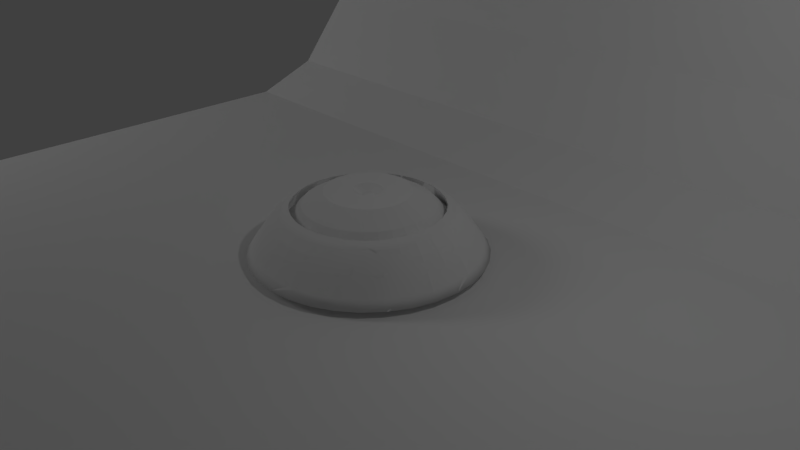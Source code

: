 # Source: 5.108_armatures.blend  (saved by Blender 2.79.0; exported with 4.5.12 LTS)
import bpy
from mathutils import Matrix  # noqa: F401  (used for matrix-valued properties, if any)

bpy.ops.wm.read_factory_settings(use_empty=True)
scene = bpy.context.scene
scene.name = 'Scene'

# ---- collections
col_collection_1 = bpy.data.collections.new('Collection 1'); scene.collection.children.link(col_collection_1)

# ---- materials (node trees are filled in below, after node groups)
mat_light = bpy.data.materials.new('Light')
mat_light.alpha_threshold = 0.0
mat_light.roughness = 0.5

# ---- material node trees
mat_light.use_nodes = True; mat_light.node_tree.nodes.clear()
_N = mat_light.node_tree.nodes; _L = mat_light.node_tree.links
n0 = _N.new('ShaderNodeOutputMaterial'); n0.name = 'Material Output'; n0.location = (300, 300)
n1 = _N.new('ShaderNodeEmission'); n1.name = 'Emission'; n1.location = (10, 300)
n1.inputs[0].default_value = (0.8, 0.8, 0.8, 1.0)
n1.inputs[1].default_value = 5.0
_L.new(n1.outputs[0], n0.inputs[0])
n0.is_active_output = True

# ---- world
world_world = bpy.data.worlds.new('World'); scene.world = world_world
world_world.color = (0.05088, 0.05088, 0.05088)
world_world.use_sun_shadow = False
world_world.sun_shadow_jitter_overblur = 0.0
world_world.cycles.sampling_method = 'MANUAL'

# ---- cameras
cam_camera = bpy.data.cameras.new('Camera')
cam_camera.clip_end = 100.0
cam_camera.lens = 35.0
cam_camera.sensor_width = 32.0
cam_camera.sensor_height = 18.0
cam_camera.ortho_scale = 7.314
cam_camera.dof.focus_distance = 0.0

# ---- lights
light_lamp = bpy.data.lights.new('Lamp', 'POINT')
light_lamp.transmission_factor = 0.0
light_lamp.cutoff_distance = 30.0
light_lamp.energy = 100.0
light_lamp.shadow_buffer_clip_start = 1.001
light_lamp.shadow_soft_size = 0.1
light_lamp.shadow_maximum_resolution = 0.006
light_lamp.use_absolute_resolution = True

# ---- meshes
me_cubeziercircle_002 = bpy.data.meshes.new('CUBezierCircle.002')
me_cubeziercircle_002.from_pydata([(-2.501e-07, -0.1342, 0.8354), (-0.02857, -0.1313, 0.8354), (-0.05259, -0.1237, 0.8354), (-0.07479, -0.1115, 0.8354), (-0.09486, -0.09486, 0.8354), (-0.1115, -0.07479, 0.8354), (-0.1237, -0.05259, 0.8354), (-0.1313, -0.02857, 0.8354), (-0.1342, 3.425e-07, 0.8354), (-0.1313, 0.02857, 0.8354), (-0.1237, 0.05259, 0.8354), (-0.1115, 0.07479, 0.8354), (-0.09486, 0.09486, 0.8354), (-0.07479, 0.1115, 0.8354), (-0.05259, 0.1237, 0.8354), (-0.02857, 0.1313, 0.8354), (3.051e-07, 0.1342, 0.8354), (0.02857, 0.1313, 0.8354), (0.05259, 0.1237, 0.8354), (0.07479, 0.1115, 0.8354), (0.09486, 0.09486, 0.8354), (0.1115, 0.07479, 0.8354), (0.1237, 0.05259, 0.8354), (0.1313, 0.02857, 0.8354), (0.1342, -2.908e-07, 0.8354), (0.1313, -0.02857, 0.8354), (0.1237, -0.05259, 0.8354), (0.1115, -0.07479, 0.8354), (0.09486, -0.09486, 0.8354), (0.07479, -0.1115, 0.8354), (0.05259, -0.1237, 0.8354), (0.02857, -0.1313, 0.8354), (-0.1342, 3.425e-07, 1.511), (-0.1313, 0.02857, 1.511), (-0.1237, 0.05259, 1.511), (-0.1313, -0.02857, 1.511), (0.1115, 0.07479, 1.511), (0.1237, 0.05259, 1.511), (0.07479, 0.1115, 1.511), (0.09486, 0.09486, 1.511), (-0.02857, 0.1313, 1.511), (3.051e-07, 0.1342, 1.511), (0.1313, 0.02857, 1.511), (-2.501e-07, -0.1342, 1.511), (-0.02857, -0.1313, 1.511), (-0.1237, -0.05259, 1.511), (-0.09486, 0.09486, 1.511), (-0.07479, 0.1115, 1.511), (0.05259, -0.1237, 1.511), (0.02857, -0.1313, 1.511), (0.1342, -2.908e-07, 1.511), (0.1313, -0.02857, 1.511), (-0.05259, -0.1237, 1.511), (-0.07479, -0.1115, 1.511), (-0.09486, -0.09486, 1.511), (-0.1115, -0.07479, 1.511), (0.07479, -0.1115, 1.511), (-0.05259, 0.1237, 1.511), (-0.1115, 0.07479, 1.511), (0.1237, -0.05259, 1.511), (0.02857, 0.1313, 1.511), (0.05259, 0.1237, 1.511), (0.1115, -0.07479, 1.511), (0.09486, -0.09486, 1.511)], [], [(8, 9, 10, 11, 12, 13, 14, 15, 16, 17, 18, 19, 20, 21, 22, 23, 24, 25, 26, 27, 28, 29, 30, 31, 0, 1, 2, 3, 4, 5, 6, 7), (32, 35, 45, 55, 54, 53, 52, 44, 43, 49, 48, 56, 63, 62, 59, 51, 50, 42, 37, 36, 39, 38, 61, 60, 41, 40, 57, 47, 46, 58, 34, 33), (7, 6, 45, 35), (26, 25, 51, 59), (13, 12, 46, 47), (17, 16, 41, 60), (31, 30, 48, 49), (19, 18, 61, 38), (25, 24, 50, 51), (27, 26, 59, 62), (3, 2, 52, 53), (28, 27, 62, 63), (5, 4, 54, 55), (9, 8, 32, 33), (29, 28, 63, 56), (30, 29, 56, 48), (10, 9, 33, 34), (4, 3, 53, 54), (14, 13, 47, 57), (8, 7, 35, 32), (2, 1, 44, 52), (11, 10, 34, 58), (22, 21, 36, 37), (18, 17, 60, 61), (12, 11, 58, 46), (20, 19, 38, 39), (24, 23, 42, 50), (21, 20, 39, 36), (16, 15, 40, 41), (0, 31, 49, 43), (23, 22, 37, 42), (15, 14, 57, 40), (1, 0, 43, 44), (6, 5, 55, 45)])
me_cubeziercircle_002.polygons.foreach_set('use_smooth', [True] * 34)
me_cubeziercircle_002.use_remesh_preserve_volume = False
me_cubeziercircle_002.use_remesh_preserve_attributes = False
me_cubeziercircle_002.use_mirror_vertex_groups = False
me_cubeziercircle_002.update()
me_cubeziercircle_000 = bpy.data.meshes.new('CUBezierCircle.000')
me_cubeziercircle_000.from_pydata([(6.706e-08, -0.7196, 0.02178), (2.682e-07, -1.555, 0.08526), (2.682e-07, -1.473, 0.1983), (2.682e-07, -1.397, 0.3126), (2.086e-07, -1.317, 0.4262), (1.192e-07, -1.226, 0.5374), (1.192e-07, -1.114, 0.6443), (1.192e-07, -1.089, 0.6623), (8.941e-08, -1.064, 0.6759), (1.192e-07, -1.04, 0.6869), (8.941e-08, -1.015, 0.6972), (1.192e-07, -0.9905, 0.7089), (1.192e-07, -1.065, 0.5091), (1.192e-07, -1.013, 0.563), (2.98e-08, -0.843, 0.7372), (0.0, -0.5647, 0.8982), (-1.192e-07, -0.1876, 0.9128), (-2.501e-07, -0.1342, 0.8354), (-0.1446, -0.705, 0.02178), (-0.3112, -1.524, 0.08526), (-0.2948, -1.443, 0.1983), (-0.2796, -1.368, 0.3126), (-0.2638, -1.291, 0.4262), (-0.2456, -1.201, 0.5374), (-0.2232, -1.091, 0.6443), (-0.2182, -1.067, 0.6623), (-0.2133, -1.043, 0.6759), (-0.2084, -1.019, 0.6869), (-0.2035, -0.9946, 0.6972), (-0.1986, -0.9705, 0.7089), (-0.2135, -1.044, 0.5091), (-0.2031, -0.9925, 0.563), (-0.1692, -0.8259, 0.7372), (-0.1136, -0.5532, 0.8982), (-0.03843, -0.1837, 0.9128), (-0.02857, -0.1313, 0.8354), (-0.001013, 0.0001142, 0.2), (-0.28, -0.663, 0.02178), (-0.6048, -1.433, 0.08526), (-0.5728, -1.357, 0.1983), (-0.5431, -1.287, 0.3126), (-0.5123, -1.214, 0.4262), (-0.4769, -1.13, 0.5374), (-0.4333, -1.026, 0.6443), (-0.4235, -1.003, 0.6623), (-0.4139, -0.9806, 0.6759), (-0.4044, -0.9579, 0.6869), (-0.3948, -0.9353, 0.6972), (-0.3853, -0.9126, 0.7089), (-0.4143, -0.9816, 0.5091), (-0.394, -0.9333, 0.563), (-0.3279, -0.7767, 0.7372), (-0.2197, -0.5203, 0.8982), (-0.07315, -0.1728, 0.9128), (-0.05259, -0.1237, 0.8354), (-0.0002305, -1.761e-05, 0.2), (-0.4024, -0.5966, 0.02178), (-0.8698, -1.289, 0.08526), (-0.8238, -1.221, 0.1983), (-0.7811, -1.158, 0.3126), (-0.7367, -1.092, 0.4262), (-0.6857, -1.017, 0.5374), (-0.623, -0.9235, 0.6443), (-0.609, -0.9028, 0.6623), (-0.5952, -0.8823, 0.6759), (-0.5814, -0.8619, 0.6869), (-0.5677, -0.8416, 0.6972), (-0.5539, -0.8212, 0.7089), (-0.5957, -0.8832, 0.5091), (-0.5665, -0.8398, 0.563), (-0.4714, -0.6989, 0.7372), (-0.3157, -0.4682, 0.8982), (-0.1048, -0.1556, 0.9128), (-0.07479, -0.1115, 0.8354), (-0.5088, -0.5088, 0.02178), (-1.1, -1.1, 0.08526), (-1.042, -1.042, 0.1983), (-0.9876, -0.9876, 0.3126), (-0.9315, -0.9315, 0.4262), (-0.867, -0.867, 0.5374), (-0.7877, -0.7877, 0.6443), (-0.77, -0.77, 0.6623), (-0.7525, -0.7525, 0.6759), (-0.7351, -0.7351, 0.6869), (-0.7178, -0.7178, 0.6972), (-0.7004, -0.7004, 0.7089), (-0.7533, -0.7533, 0.5091), (-0.7163, -0.7163, 0.563), (-0.596, -0.596, 0.7372), (-0.3993, -0.3993, 0.8982), (-0.1326, -0.1326, 0.9128), (-0.09486, -0.09486, 0.8354), (-0.5966, -0.4024, 0.02178), (-1.289, -0.8698, 0.08526), (-1.221, -0.8238, 0.1983), (-1.158, -0.7811, 0.3126), (-1.092, -0.7367, 0.4262), (-1.017, -0.6857, 0.5374), (-0.9235, -0.623, 0.6443), (-0.9028, -0.609, 0.6623), (-0.8823, -0.5952, 0.6759), (-0.8619, -0.5814, 0.6869), (-0.8416, -0.5677, 0.6972), (-0.8212, -0.5539, 0.7089), (-0.8832, -0.5957, 0.5091), (-0.8398, -0.5665, 0.563), (-0.6989, -0.4714, 0.7372), (-0.4682, -0.3157, 0.8982), (-0.1556, -0.1048, 0.9128), (-0.1115, -0.07479, 0.8354), (-0.663, -0.28, 0.02178), (-1.433, -0.6048, 0.08526), (-1.357, -0.5728, 0.1983), (-1.287, -0.5431, 0.3126), (-1.214, -0.5123, 0.4262), (-1.13, -0.4769, 0.5374), (-1.026, -0.4333, 0.6443), (-1.003, -0.4235, 0.6623), (-0.9806, -0.4139, 0.6759), (-0.9579, -0.4044, 0.6869), (-0.9353, -0.3948, 0.6972), (-0.9126, -0.3853, 0.7089), (-0.9816, -0.4143, 0.5091), (-0.9333, -0.394, 0.563), (-0.7767, -0.3279, 0.7372), (-0.5203, -0.2197, 0.8982), (-0.1728, -0.07315, 0.9128), (-0.1237, -0.05259, 0.8354), (-1.755e-05, -0.0002305, 0.2), (-0.705, -0.1446, 0.02178), (-1.524, -0.3112, 0.08526), (-1.443, -0.2948, 0.1983), (-1.368, -0.2796, 0.3126), (-1.291, -0.2638, 0.4262), (-1.201, -0.2456, 0.5374), (-1.091, -0.2232, 0.6443), (-1.067, -0.2182, 0.6623), (-1.043, -0.2133, 0.6759), (-1.019, -0.2084, 0.6869), (-0.9946, -0.2035, 0.6972), (-0.9705, -0.1986, 0.7089), (-1.044, -0.2135, 0.5091), (-0.9925, -0.2031, 0.563), (-0.8259, -0.1692, 0.7372), (-0.5532, -0.1136, 0.8982), (-0.1837, -0.03843, 0.9128), (-0.1313, -0.02857, 0.8354), (0.0001143, -0.001013, 0.2), (-0.7196, -6.333e-08, 0.02178), (-1.555, -3.092e-07, 0.08526), (-1.473, -2.682e-07, 0.1983), (-1.397, -2.384e-07, 0.3126), (-1.317, -2.235e-07, 0.4262), (-1.226, -2.086e-07, 0.5374), (-1.114, -1.192e-07, 0.6443), (-1.089, -1.192e-07, 0.6623), (-1.064, -8.941e-08, 0.6759), (-1.04, -8.941e-08, 0.6869), (-1.015, -8.941e-08, 0.6972), (-0.9905, -5.96e-08, 0.7089), (-1.065, -1.192e-07, 0.5091), (-1.013, -5.96e-08, 0.563), (-0.843, -5.96e-08, 0.7372), (-0.5647, 5.96e-08, 0.8982), (-0.1876, 2.384e-07, 0.9128), (-0.1342, 3.425e-07, 0.8354), (-0.705, 0.1446, 0.02178), (-1.524, 0.3112, 0.08526), (-1.443, 0.2948, 0.1983), (-1.368, 0.2796, 0.3126), (-1.291, 0.2638, 0.4262), (-1.201, 0.2456, 0.5374), (-1.091, 0.2232, 0.6443), (-1.067, 0.2182, 0.6623), (-1.043, 0.2133, 0.6759), (-1.019, 0.2084, 0.6869), (-0.9946, 0.2035, 0.6972), (-0.9705, 0.1986, 0.7089), (-1.044, 0.2135, 0.5091), (-0.9925, 0.2031, 0.563), (-0.8259, 0.1692, 0.7372), (-0.5532, 0.1136, 0.8982), (-0.1837, 0.03843, 0.9128), (-0.1313, 0.02857, 0.8354), (0.0001142, 0.001013, 0.2), (-0.663, 0.28, 0.02178), (-1.433, 0.6048, 0.08526), (-1.357, 0.5728, 0.1983), (-1.287, 0.5431, 0.3126), (-1.214, 0.5123, 0.4262), (-1.13, 0.4769, 0.5374), (-1.026, 0.4333, 0.6443), (-1.003, 0.4235, 0.6623), (-0.9806, 0.4139, 0.6759), (-0.9579, 0.4044, 0.6869), (-0.9353, 0.3948, 0.6972), (-0.9126, 0.3853, 0.7089), (-0.9816, 0.4143, 0.5091), (-0.9333, 0.394, 0.563), (-0.7767, 0.3279, 0.7372), (-0.5203, 0.2197, 0.8982), (-0.1728, 0.07315, 0.9128), (-0.1237, 0.05259, 0.8354), (-1.767e-05, 0.0002306, 0.2), (-0.5966, 0.4024, 0.02178), (-1.289, 0.8698, 0.08526), (-1.221, 0.8238, 0.1983), (-1.158, 0.7811, 0.3126), (-1.092, 0.7367, 0.4262), (-1.017, 0.6857, 0.5374), (-0.9235, 0.623, 0.6443), (-0.9028, 0.609, 0.6623), (-0.8823, 0.5952, 0.6759), (-0.8619, 0.5814, 0.6869), (-0.8416, 0.5677, 0.6972), (-0.8212, 0.5539, 0.7089), (-0.8832, 0.5957, 0.5091), (-0.8398, 0.5665, 0.563), (-0.6989, 0.4714, 0.7372), (-0.4682, 0.3157, 0.8982), (-0.1556, 0.1048, 0.9128), (-0.1115, 0.07479, 0.8354), (-0.0001295, -0.0001678, 0.2), (-0.5088, 0.5088, 0.02178), (-1.1, 1.1, 0.08526), (-1.042, 1.042, 0.1983), (-0.9876, 0.9876, 0.3126), (-0.9315, 0.9315, 0.4262), (-0.867, 0.867, 0.5374), (-0.7877, 0.7877, 0.6443), (-0.77, 0.77, 0.6623), (-0.7525, 0.7525, 0.6759), (-0.7351, 0.7351, 0.6869), (-0.7178, 0.7178, 0.6972), (-0.7004, 0.7004, 0.7089), (-0.7533, 0.7533, 0.5091), (-0.7163, 0.7163, 0.563), (-0.596, 0.596, 0.7372), (-0.3993, 0.3993, 0.8982), (-0.1326, 0.1326, 0.9128), (-0.09486, 0.09486, 0.8354), (-0.4024, 0.5966, 0.02178), (-0.8698, 1.289, 0.08526), (-0.8238, 1.221, 0.1983), (-0.7811, 1.158, 0.3126), (-0.7367, 1.092, 0.4262), (-0.6857, 1.017, 0.5374), (-0.623, 0.9235, 0.6443), (-0.609, 0.9028, 0.6623), (-0.5952, 0.8823, 0.6759), (-0.5814, 0.8619, 0.6869), (-0.5677, 0.8416, 0.6972), (-0.5539, 0.8212, 0.7089), (-0.5957, 0.8832, 0.5091), (-0.5665, 0.8398, 0.563), (-0.4714, 0.6989, 0.7372), (-0.3157, 0.4682, 0.8982), (-0.1048, 0.1556, 0.9128), (-0.07479, 0.1115, 0.8354), (0.0001679, 0.0001294, 0.2), (-0.28, 0.663, 0.02178), (-0.6048, 1.433, 0.08526), (-0.5728, 1.357, 0.1983), (-0.5431, 1.287, 0.3126), (-0.5123, 1.214, 0.4262), (-0.4769, 1.13, 0.5374), (-0.4333, 1.026, 0.6443), (-0.4235, 1.003, 0.6623), (-0.4139, 0.9806, 0.6759), (-0.4044, 0.9579, 0.6869), (-0.3948, 0.9353, 0.6972), (-0.3853, 0.9126, 0.7089), (-0.4143, 0.9816, 0.5091), (-0.394, 0.9333, 0.563), (-0.3279, 0.7767, 0.7372), (-0.2197, 0.5203, 0.8982), (-0.07315, 0.1728, 0.9128), (-0.05259, 0.1237, 0.8354), (-0.1446, 0.705, 0.02178), (-0.3112, 1.524, 0.08526), (-0.2948, 1.443, 0.1983), (-0.2796, 1.368, 0.3126), (-0.2638, 1.291, 0.4262), (-0.2456, 1.201, 0.5374), (-0.2232, 1.091, 0.6443), (-0.2182, 1.067, 0.6623), (-0.2133, 1.043, 0.6759), (-0.2084, 1.019, 0.6869), (-0.2035, 0.9946, 0.6972), (-0.1986, 0.9705, 0.7089), (-0.2135, 1.044, 0.5091), (-0.2031, 0.9925, 0.563), (-0.1692, 0.8259, 0.7372), (-0.1136, 0.5532, 0.8982), (-0.03843, 0.1837, 0.9128), (-0.02857, 0.1313, 0.8354), (-0.001013, -0.0001142, 0.2), (-2.98e-08, 0.7196, 0.02178), (-1.192e-07, 1.555, 0.08526), (-1.043e-07, 1.473, 0.1983), (-5.96e-08, 1.397, 0.3126), (-5.215e-08, 1.317, 0.4262), (-2.98e-08, 1.226, 0.5374), (1.49e-08, 1.114, 0.6443), (1.49e-08, 1.089, 0.6623), (2.98e-08, 1.064, 0.6759), (1.49e-08, 1.04, 0.6869), (2.98e-08, 1.015, 0.6972), (1.49e-08, 0.9905, 0.7089), (0.0, 1.065, 0.5091), (0.0, 1.013, 0.563), (6.706e-08, 0.843, 0.7372), (8.941e-08, 0.5647, 0.8982), (1.49e-07, 0.1876, 0.9128), (3.051e-07, 0.1342, 0.8354), (0.1446, 0.705, 0.02178), (0.3112, 1.524, 0.08526), (0.2948, 1.443, 0.1983), (0.2796, 1.368, 0.3126), (0.2638, 1.291, 0.4262), (0.2456, 1.201, 0.5374), (0.2232, 1.091, 0.6443), (0.2182, 1.067, 0.6623), (0.2133, 1.043, 0.6759), (0.2084, 1.019, 0.6869), (0.2035, 0.9946, 0.6972), (0.1986, 0.9705, 0.7089), (0.2135, 1.044, 0.5091), (0.2031, 0.9925, 0.563), (0.1692, 0.8259, 0.7372), (0.1136, 0.5532, 0.8982), (0.03843, 0.1837, 0.9128), (0.02857, 0.1313, 0.8354), (0.001013, -0.0001142, 0.2), (0.28, 0.663, 0.02178), (0.6048, 1.433, 0.08526), (0.5728, 1.357, 0.1983), (0.5431, 1.287, 0.3126), (0.5123, 1.214, 0.4262), (0.4769, 1.13, 0.5374), (0.4333, 1.026, 0.6443), (0.4235, 1.003, 0.6623), (0.4139, 0.9806, 0.6759), (0.4044, 0.9579, 0.6869), (0.3948, 0.9353, 0.6972), (0.3853, 0.9126, 0.7089), (0.4143, 0.9816, 0.5091), (0.394, 0.9333, 0.563), (0.3279, 0.7767, 0.7372), (0.2197, 0.5203, 0.8982), (0.07315, 0.1728, 0.9128), (0.05259, 0.1237, 0.8354), (0.4024, 0.5966, 0.02178), (0.8698, 1.289, 0.08526), (0.8238, 1.221, 0.1983), (0.7811, 1.158, 0.3126), (0.7367, 1.092, 0.4262), (0.6857, 1.017, 0.5374), (0.623, 0.9235, 0.6443), (0.609, 0.9028, 0.6623), (0.5952, 0.8823, 0.6759), (0.5814, 0.8619, 0.6869), (0.5677, 0.8416, 0.6972), (0.5539, 0.8212, 0.7089), (0.5957, 0.8832, 0.5091), (0.5665, 0.8398, 0.563), (0.4714, 0.6989, 0.7372), (0.3157, 0.4682, 0.8982), (0.1048, 0.1556, 0.9128), (0.07479, 0.1115, 0.8354), (-0.000168, 0.0001294, 0.2), (0.5088, 0.5088, 0.02178), (1.1, 1.1, 0.08526), (1.042, 1.042, 0.1983), (0.9876, 0.9876, 0.3126), (0.9315, 0.9315, 0.4262), (0.867, 0.867, 0.5374), (0.7877, 0.7877, 0.6443), (0.77, 0.77, 0.6623), (0.7525, 0.7525, 0.6759), (0.7351, 0.7351, 0.6869), (0.7178, 0.7178, 0.6972), (0.7004, 0.7004, 0.7089), (0.7533, 0.7533, 0.5091), (0.7163, 0.7163, 0.563), (0.596, 0.596, 0.7372), (0.3993, 0.3993, 0.8982), (0.1326, 0.1326, 0.9128), (0.09486, 0.09486, 0.8354), (-2.995e-05, -2.992e-05, 0.2), (0.5966, 0.4024, 0.02178), (1.289, 0.8698, 0.08526), (1.221, 0.8238, 0.1983), (1.158, 0.7811, 0.3126), (1.092, 0.7367, 0.4262), (1.017, 0.6857, 0.5374), (0.9235, 0.623, 0.6443), (0.9028, 0.609, 0.6623), (0.8823, 0.5952, 0.6759), (0.8619, 0.5814, 0.6869), (0.8416, 0.5677, 0.6972), (0.8212, 0.5539, 0.7089), (0.8832, 0.5957, 0.5091), (0.8398, 0.5665, 0.563), (0.6989, 0.4714, 0.7372), (0.4682, 0.3157, 0.8982), (0.1556, 0.1048, 0.9128), (0.1115, 0.07479, 0.8354), (0.0001294, -0.0001678, 0.2), (0.663, 0.28, 0.02178), (1.433, 0.6048, 0.08526), (1.357, 0.5728, 0.1983), (1.287, 0.5431, 0.3126), (1.214, 0.5123, 0.4262), (1.13, 0.4769, 0.5374), (1.026, 0.4333, 0.6443), (1.003, 0.4235, 0.6623), (0.9806, 0.4139, 0.6759), (0.9579, 0.4044, 0.6869), (0.9353, 0.3948, 0.6972), (0.9126, 0.3853, 0.7089), (0.9816, 0.4143, 0.5091), (0.9333, 0.394, 0.563), (0.7767, 0.3279, 0.7372), (0.5203, 0.2197, 0.8982), (0.1728, 0.07315, 0.9128), (0.1237, 0.05259, 0.8354), (0.705, 0.1446, 0.02178), (1.524, 0.3112, 0.08526), (1.443, 0.2948, 0.1983), (1.368, 0.2796, 0.3126), (1.291, 0.2638, 0.4262), (1.201, 0.2456, 0.5374), (1.091, 0.2232, 0.6443), (1.067, 0.2182, 0.6623), (1.043, 0.2133, 0.6759), (1.019, 0.2084, 0.6869), (0.9946, 0.2035, 0.6972), (0.9705, 0.1986, 0.7089), (1.044, 0.2135, 0.5091), (0.9925, 0.2031, 0.563), (0.8259, 0.1692, 0.7372), (0.5532, 0.1136, 0.8982), (0.1837, 0.03843, 0.9128), (0.1313, 0.02857, 0.8354), (-0.0001143, 0.001013, 0.2), (0.7196, 2.905e-08, 0.02178), (1.555, 1.432e-07, 0.08526), (1.473, 9.661e-08, 0.1983), (1.397, 7.647e-08, 0.3126), (1.317, 7.103e-08, 0.4262), (1.226, 2.006e-08, 0.5374), (1.114, -1.744e-08, 0.6443), (1.089, -1.916e-08, 0.6623), (1.064, -5.066e-08, 0.6759), (1.04, -2.255e-08, 0.6869), (1.015, -2.423e-08, 0.6972), (0.9905, -8.553e-08, 0.7089), (1.065, 9.018e-09, 0.5091), (1.013, -2.438e-08, 0.563), (0.843, -3.605e-08, 0.7372), (0.5647, -1.446e-07, 0.8982), (0.1876, -1.705e-07, 0.9128), (0.1342, -2.908e-07, 0.8354), (0.705, -0.1446, 0.02178), (1.524, -0.3112, 0.08526), (1.443, -0.2948, 0.1983), (1.368, -0.2796, 0.3126), (1.291, -0.2638, 0.4262), (1.201, -0.2456, 0.5374), (1.091, -0.2232, 0.6443), (1.067, -0.2182, 0.6623), (1.043, -0.2133, 0.6759), (1.019, -0.2084, 0.6869), (0.9946, -0.2035, 0.6972), (0.9705, -0.1986, 0.7089), (1.044, -0.2135, 0.5091), (0.9925, -0.2031, 0.563), (0.8259, -0.1692, 0.7372), (0.5532, -0.1136, 0.8982), (0.1837, -0.03843, 0.9128), (0.1313, -0.02857, 0.8354), (-0.0001142, -0.001013, 0.2), (0.663, -0.28, 0.02178), (1.433, -0.6048, 0.08526), (1.357, -0.5728, 0.1983), (1.287, -0.5431, 0.3126), (1.214, -0.5123, 0.4262), (1.13, -0.4769, 0.5374), (1.026, -0.4333, 0.6443), (1.003, -0.4235, 0.6623), (0.9806, -0.4139, 0.6759), (0.9579, -0.4044, 0.6869), (0.9353, -0.3948, 0.6972), (0.9126, -0.3853, 0.7089), (0.9816, -0.4143, 0.5091), (0.9333, -0.394, 0.563), (0.7767, -0.3279, 0.7372), (0.5203, -0.2197, 0.8982), (0.1728, -0.07315, 0.9128), (0.1237, -0.05259, 0.8354), (0.5966, -0.4024, 0.02178), (1.289, -0.8698, 0.08526), (1.221, -0.8238, 0.1983), (1.158, -0.7811, 0.3126), (1.092, -0.7367, 0.4262), (1.017, -0.6857, 0.5374), (0.9235, -0.623, 0.6443), (0.9028, -0.609, 0.6623), (0.8823, -0.5952, 0.6759), (0.8619, -0.5814, 0.6869), (0.8416, -0.5677, 0.6972), (0.8212, -0.5539, 0.7089), (0.8832, -0.5957, 0.5091), (0.8398, -0.5665, 0.563), (0.6989, -0.4714, 0.7372), (0.4682, -0.3157, 0.8982), (0.1556, -0.1048, 0.9128), (0.1115, -0.07479, 0.8354), (0.5088, -0.5088, 0.02178), (1.1, -1.1, 0.08526), (1.042, -1.042, 0.1983), (0.9876, -0.9876, 0.3126), (0.9315, -0.9315, 0.4262), (0.867, -0.867, 0.5374), (0.7877, -0.7877, 0.6443), (0.77, -0.77, 0.6623), (0.7525, -0.7525, 0.6759), (0.7351, -0.7351, 0.6869), (0.7178, -0.7178, 0.6972), (0.7004, -0.7004, 0.7089), (0.7533, -0.7533, 0.5091), (0.7163, -0.7163, 0.563), (0.596, -0.596, 0.7372), (0.3993, -0.3993, 0.8982), (0.1326, -0.1326, 0.9128), (0.09486, -0.09486, 0.8354), (0.4024, -0.5966, 0.02178), (0.8698, -1.289, 0.08526), (0.8238, -1.221, 0.1983), (0.7811, -1.158, 0.3126), (0.7367, -1.092, 0.4262), (0.6857, -1.017, 0.5374), (0.623, -0.9235, 0.6443), (0.609, -0.9028, 0.6623), (0.5952, -0.8823, 0.6759), (0.5814, -0.8619, 0.6869), (0.5677, -0.8416, 0.6972), (0.5539, -0.8212, 0.7089), (0.5957, -0.8832, 0.5091), (0.5665, -0.8398, 0.563), (0.4714, -0.6989, 0.7372), (0.3157, -0.4682, 0.8982), (0.1048, -0.1556, 0.9128), (0.07479, -0.1115, 0.8354), (0.28, -0.663, 0.02178), (0.6048, -1.433, 0.08526), (0.5728, -1.357, 0.1983), (0.5431, -1.287, 0.3126), (0.5123, -1.214, 0.4262), (0.4769, -1.13, 0.5374), (0.4333, -1.026, 0.6443), (0.4235, -1.003, 0.6623), (0.4139, -0.9806, 0.6759), (0.4044, -0.9579, 0.6869), (0.3948, -0.9353, 0.6972), (0.3853, -0.9126, 0.7089), (0.4143, -0.9816, 0.5091), (0.394, -0.9333, 0.563), (0.3279, -0.7767, 0.7372), (0.2197, -0.5203, 0.8982), (0.07315, -0.1728, 0.9128), (0.05259, -0.1237, 0.8354), (0.0002306, -1.752e-05, 0.2), (0.1446, -0.705, 0.02178), (0.3112, -1.524, 0.08526), (0.2948, -1.443, 0.1983), (0.2796, -1.368, 0.3126), (0.2638, -1.291, 0.4262), (0.2456, -1.201, 0.5374), (0.2232, -1.091, 0.6443), (0.2182, -1.067, 0.6623), (0.2133, -1.043, 0.6759), (0.2084, -1.019, 0.6869), (0.2035, -0.9946, 0.6972), (0.1986, -0.9705, 0.7089), (0.2135, -1.044, 0.5091), (0.2031, -0.9925, 0.563), (0.1692, -0.8259, 0.7372), (0.1136, -0.5532, 0.8982), (0.03843, -0.1837, 0.9128), (0.02857, -0.1313, 0.8354), (0.001013, 0.0001142, 0.2)], [(36, 55), (128, 147), (184, 203), (370, 389), (389, 408), (203, 222), (573, 592), (408, 203), (445, 389), (482, 128), (55, 408), (333, 573), (389, 259), (389, 36), (389, 592), (296, 389), (389, 184), (370, 128), (203, 445), (573, 370), (389, 482), (55, 296), (128, 259), (389, 222), (389, 333), (259, 55), (222, 573), (147, 389)], [(1, 19, 18, 0), (2, 20, 19, 1), (3, 21, 20, 2), (4, 22, 21, 3), (5, 23, 22, 4), (6, 24, 23, 5), (7, 25, 24, 6), (8, 26, 25, 7), (9, 27, 26, 8), (10, 28, 27, 9), (11, 29, 28, 10), (12, 30, 29, 11), (13, 31, 30, 12), (14, 32, 31, 13), (15, 33, 32, 14), (16, 34, 33, 15), (17, 35, 34, 16), (19, 38, 37, 18), (20, 39, 38, 19), (21, 40, 39, 20), (22, 41, 40, 21), (23, 42, 41, 22), (24, 43, 42, 23), (25, 44, 43, 24), (26, 45, 44, 25), (27, 46, 45, 26), (28, 47, 46, 27), (29, 48, 47, 28), (30, 49, 48, 29), (31, 50, 49, 30), (32, 51, 50, 31), (33, 52, 51, 32), (34, 53, 52, 33), (35, 54, 53, 34), (38, 57, 56, 37), (39, 58, 57, 38), (40, 59, 58, 39), (41, 60, 59, 40), (42, 61, 60, 41), (43, 62, 61, 42), (44, 63, 62, 43), (45, 64, 63, 44), (46, 65, 64, 45), (47, 66, 65, 46), (48, 67, 66, 47), (49, 68, 67, 48), (50, 69, 68, 49), (51, 70, 69, 50), (52, 71, 70, 51), (53, 72, 71, 52), (54, 73, 72, 53), (57, 75, 74, 56), (58, 76, 75, 57), (59, 77, 76, 58), (60, 78, 77, 59), (61, 79, 78, 60), (62, 80, 79, 61), (63, 81, 80, 62), (64, 82, 81, 63), (65, 83, 82, 64), (66, 84, 83, 65), (67, 85, 84, 66), (68, 86, 85, 67), (69, 87, 86, 68), (70, 88, 87, 69), (71, 89, 88, 70), (72, 90, 89, 71), (73, 91, 90, 72), (75, 93, 92, 74), (76, 94, 93, 75), (77, 95, 94, 76), (78, 96, 95, 77), (79, 97, 96, 78), (80, 98, 97, 79), (81, 99, 98, 80), (82, 100, 99, 81), (83, 101, 100, 82), (84, 102, 101, 83), (85, 103, 102, 84), (86, 104, 103, 85), (87, 105, 104, 86), (88, 106, 105, 87), (89, 107, 106, 88), (90, 108, 107, 89), (91, 109, 108, 90), (93, 111, 110, 92), (94, 112, 111, 93), (95, 113, 112, 94), (96, 114, 113, 95), (97, 115, 114, 96), (98, 116, 115, 97), (99, 117, 116, 98), (100, 118, 117, 99), (101, 119, 118, 100), (102, 120, 119, 101), (103, 121, 120, 102), (104, 122, 121, 103), (105, 123, 122, 104), (106, 124, 123, 105), (107, 125, 124, 106), (108, 126, 125, 107), (109, 127, 126, 108), (111, 130, 129, 110), (112, 131, 130, 111), (113, 132, 131, 112), (114, 133, 132, 113), (115, 134, 133, 114), (116, 135, 134, 115), (117, 136, 135, 116), (118, 137, 136, 117), (119, 138, 137, 118), (120, 139, 138, 119), (121, 140, 139, 120), (122, 141, 140, 121), (123, 142, 141, 122), (124, 143, 142, 123), (125, 144, 143, 124), (126, 145, 144, 125), (127, 146, 145, 126), (130, 149, 148, 129), (131, 150, 149, 130), (132, 151, 150, 131), (133, 152, 151, 132), (134, 153, 152, 133), (135, 154, 153, 134), (136, 155, 154, 135), (137, 156, 155, 136), (138, 157, 156, 137), (139, 158, 157, 138), (140, 159, 158, 139), (141, 160, 159, 140), (142, 161, 160, 141), (143, 162, 161, 142), (144, 163, 162, 143), (145, 164, 163, 144), (146, 165, 164, 145), (149, 167, 166, 148), (150, 168, 167, 149), (151, 169, 168, 150), (152, 170, 169, 151), (153, 171, 170, 152), (154, 172, 171, 153), (155, 173, 172, 154), (156, 174, 173, 155), (157, 175, 174, 156), (158, 176, 175, 157), (159, 177, 176, 158), (160, 178, 177, 159), (161, 179, 178, 160), (162, 180, 179, 161), (163, 181, 180, 162), (164, 182, 181, 163), (165, 183, 182, 164), (167, 186, 185, 166), (168, 187, 186, 167), (169, 188, 187, 168), (170, 189, 188, 169), (171, 190, 189, 170), (172, 191, 190, 171), (173, 192, 191, 172), (174, 193, 192, 173), (175, 194, 193, 174), (176, 195, 194, 175), (177, 196, 195, 176), (178, 197, 196, 177), (179, 198, 197, 178), (180, 199, 198, 179), (181, 200, 199, 180), (182, 201, 200, 181), (183, 202, 201, 182), (186, 205, 204, 185), (187, 206, 205, 186), (188, 207, 206, 187), (189, 208, 207, 188), (190, 209, 208, 189), (191, 210, 209, 190), (192, 211, 210, 191), (193, 212, 211, 192), (194, 213, 212, 193), (195, 214, 213, 194), (196, 215, 214, 195), (197, 216, 215, 196), (198, 217, 216, 197), (199, 218, 217, 198), (200, 219, 218, 199), (201, 220, 219, 200), (202, 221, 220, 201), (205, 224, 223, 204), (206, 225, 224, 205), (207, 226, 225, 206), (208, 227, 226, 207), (209, 228, 227, 208), (210, 229, 228, 209), (211, 230, 229, 210), (212, 231, 230, 211), (213, 232, 231, 212), (214, 233, 232, 213), (215, 234, 233, 214), (216, 235, 234, 215), (217, 236, 235, 216), (218, 237, 236, 217), (219, 238, 237, 218), (220, 239, 238, 219), (221, 240, 239, 220), (224, 242, 241, 223), (225, 243, 242, 224), (226, 244, 243, 225), (227, 245, 244, 226), (228, 246, 245, 227), (229, 247, 246, 228), (230, 248, 247, 229), (231, 249, 248, 230), (232, 250, 249, 231), (233, 251, 250, 232), (234, 252, 251, 233), (235, 253, 252, 234), (236, 254, 253, 235), (237, 255, 254, 236), (238, 256, 255, 237), (239, 257, 256, 238), (240, 258, 257, 239), (242, 261, 260, 241), (243, 262, 261, 242), (244, 263, 262, 243), (245, 264, 263, 244), (246, 265, 264, 245), (247, 266, 265, 246), (248, 267, 266, 247), (249, 268, 267, 248), (250, 269, 268, 249), (251, 270, 269, 250), (252, 271, 270, 251), (253, 272, 271, 252), (254, 273, 272, 253), (255, 274, 273, 254), (256, 275, 274, 255), (257, 276, 275, 256), (258, 277, 276, 257), (261, 279, 278, 260), (262, 280, 279, 261), (263, 281, 280, 262), (264, 282, 281, 263), (265, 283, 282, 264), (266, 284, 283, 265), (267, 285, 284, 266), (268, 286, 285, 267), (269, 287, 286, 268), (270, 288, 287, 269), (271, 289, 288, 270), (272, 290, 289, 271), (273, 291, 290, 272), (274, 292, 291, 273), (275, 293, 292, 274), (276, 294, 293, 275), (277, 295, 294, 276), (279, 298, 297, 278), (280, 299, 298, 279), (281, 300, 299, 280), (282, 301, 300, 281), (283, 302, 301, 282), (284, 303, 302, 283), (285, 304, 303, 284), (286, 305, 304, 285), (287, 306, 305, 286), (288, 307, 306, 287), (289, 308, 307, 288), (290, 309, 308, 289), (291, 310, 309, 290), (292, 311, 310, 291), (293, 312, 311, 292), (294, 313, 312, 293), (295, 314, 313, 294), (298, 316, 315, 297), (299, 317, 316, 298), (300, 318, 317, 299), (301, 319, 318, 300), (302, 320, 319, 301), (303, 321, 320, 302), (304, 322, 321, 303), (305, 323, 322, 304), (306, 324, 323, 305), (307, 325, 324, 306), (308, 326, 325, 307), (309, 327, 326, 308), (310, 328, 327, 309), (311, 329, 328, 310), (312, 330, 329, 311), (313, 331, 330, 312), (314, 332, 331, 313), (316, 335, 334, 315), (317, 336, 335, 316), (318, 337, 336, 317), (319, 338, 337, 318), (320, 339, 338, 319), (321, 340, 339, 320), (322, 341, 340, 321), (323, 342, 341, 322), (324, 343, 342, 323), (325, 344, 343, 324), (326, 345, 344, 325), (327, 346, 345, 326), (328, 347, 346, 327), (329, 348, 347, 328), (330, 349, 348, 329), (331, 350, 349, 330), (332, 351, 350, 331), (335, 353, 352, 334), (336, 354, 353, 335), (337, 355, 354, 336), (338, 356, 355, 337), (339, 357, 356, 338), (340, 358, 357, 339), (341, 359, 358, 340), (342, 360, 359, 341), (343, 361, 360, 342), (344, 362, 361, 343), (345, 363, 362, 344), (346, 364, 363, 345), (347, 365, 364, 346), (348, 366, 365, 347), (349, 367, 366, 348), (350, 368, 367, 349), (351, 369, 368, 350), (353, 372, 371, 352), (354, 373, 372, 353), (355, 374, 373, 354), (356, 375, 374, 355), (357, 376, 375, 356), (358, 377, 376, 357), (359, 378, 377, 358), (360, 379, 378, 359), (361, 380, 379, 360), (362, 381, 380, 361), (363, 382, 381, 362), (364, 383, 382, 363), (365, 384, 383, 364), (366, 385, 384, 365), (367, 386, 385, 366), (368, 387, 386, 367), (369, 388, 387, 368), (372, 391, 390, 371), (373, 392, 391, 372), (374, 393, 392, 373), (375, 394, 393, 374), (376, 395, 394, 375), (377, 396, 395, 376), (378, 397, 396, 377), (379, 398, 397, 378), (380, 399, 398, 379), (381, 400, 399, 380), (382, 401, 400, 381), (383, 402, 401, 382), (384, 403, 402, 383), (385, 404, 403, 384), (386, 405, 404, 385), (387, 406, 405, 386), (388, 407, 406, 387), (391, 410, 409, 390), (392, 411, 410, 391), (393, 412, 411, 392), (394, 413, 412, 393), (395, 414, 413, 394), (396, 415, 414, 395), (397, 416, 415, 396), (398, 417, 416, 397), (399, 418, 417, 398), (400, 419, 418, 399), (401, 420, 419, 400), (402, 421, 420, 401), (403, 422, 421, 402), (404, 423, 422, 403), (405, 424, 423, 404), (406, 425, 424, 405), (407, 426, 425, 406), (410, 428, 427, 409), (411, 429, 428, 410), (412, 430, 429, 411), (413, 431, 430, 412), (414, 432, 431, 413), (415, 433, 432, 414), (416, 434, 433, 415), (417, 435, 434, 416), (418, 436, 435, 417), (419, 437, 436, 418), (420, 438, 437, 419), (421, 439, 438, 420), (422, 440, 439, 421), (423, 441, 440, 422), (424, 442, 441, 423), (425, 443, 442, 424), (426, 444, 443, 425), (428, 447, 446, 427), (429, 448, 447, 428), (430, 449, 448, 429), (431, 450, 449, 430), (432, 451, 450, 431), (433, 452, 451, 432), (434, 453, 452, 433), (435, 454, 453, 434), (436, 455, 454, 435), (437, 456, 455, 436), (438, 457, 456, 437), (439, 458, 457, 438), (440, 459, 458, 439), (441, 460, 459, 440), (442, 461, 460, 441), (443, 462, 461, 442), (444, 463, 462, 443), (447, 465, 464, 446), (448, 466, 465, 447), (449, 467, 466, 448), (450, 468, 467, 449), (451, 469, 468, 450), (452, 470, 469, 451), (453, 471, 470, 452), (454, 472, 471, 453), (455, 473, 472, 454), (456, 474, 473, 455), (457, 475, 474, 456), (458, 476, 475, 457), (459, 477, 476, 458), (460, 478, 477, 459), (461, 479, 478, 460), (462, 480, 479, 461), (463, 481, 480, 462), (465, 484, 483, 464), (466, 485, 484, 465), (467, 486, 485, 466), (468, 487, 486, 467), (469, 488, 487, 468), (470, 489, 488, 469), (471, 490, 489, 470), (472, 491, 490, 471), (473, 492, 491, 472), (474, 493, 492, 473), (475, 494, 493, 474), (476, 495, 494, 475), (477, 496, 495, 476), (478, 497, 496, 477), (479, 498, 497, 478), (480, 499, 498, 479), (481, 500, 499, 480), (484, 502, 501, 483), (485, 503, 502, 484), (486, 504, 503, 485), (487, 505, 504, 486), (488, 506, 505, 487), (489, 507, 506, 488), (490, 508, 507, 489), (491, 509, 508, 490), (492, 510, 509, 491), (493, 511, 510, 492), (494, 512, 511, 493), (495, 513, 512, 494), (496, 514, 513, 495), (497, 515, 514, 496), (498, 516, 515, 497), (499, 517, 516, 498), (500, 518, 517, 499), (502, 520, 519, 501), (503, 521, 520, 502), (504, 522, 521, 503), (505, 523, 522, 504), (506, 524, 523, 505), (507, 525, 524, 506), (508, 526, 525, 507), (509, 527, 526, 508), (510, 528, 527, 509), (511, 529, 528, 510), (512, 530, 529, 511), (513, 531, 530, 512), (514, 532, 531, 513), (515, 533, 532, 514), (516, 534, 533, 515), (517, 535, 534, 516), (518, 536, 535, 517), (520, 538, 537, 519), (521, 539, 538, 520), (522, 540, 539, 521), (523, 541, 540, 522), (524, 542, 541, 523), (525, 543, 542, 524), (526, 544, 543, 525), (527, 545, 544, 526), (528, 546, 545, 527), (529, 547, 546, 528), (530, 548, 547, 529), (531, 549, 548, 530), (532, 550, 549, 531), (533, 551, 550, 532), (534, 552, 551, 533), (535, 553, 552, 534), (536, 554, 553, 535), (538, 556, 555, 537), (539, 557, 556, 538), (540, 558, 557, 539), (541, 559, 558, 540), (542, 560, 559, 541), (543, 561, 560, 542), (544, 562, 561, 543), (545, 563, 562, 544), (546, 564, 563, 545), (547, 565, 564, 546), (548, 566, 565, 547), (549, 567, 566, 548), (550, 568, 567, 549), (551, 569, 568, 550), (552, 570, 569, 551), (553, 571, 570, 552), (554, 572, 571, 553), (556, 575, 574, 555), (557, 576, 575, 556), (558, 577, 576, 557), (559, 578, 577, 558), (560, 579, 578, 559), (561, 580, 579, 560), (562, 581, 580, 561), (563, 582, 581, 562), (564, 583, 582, 563), (565, 584, 583, 564), (566, 585, 584, 565), (567, 586, 585, 566), (568, 587, 586, 567), (569, 588, 587, 568), (570, 589, 588, 569), (571, 590, 589, 570), (572, 591, 590, 571), (241, 260, 278, 297, 315, 334, 352, 371, 390, 409, 427, 446, 464, 483, 501, 519, 537, 555, 574, 0, 18, 37, 56, 74, 92, 110, 129, 148, 166, 185, 204, 223), (575, 1, 0, 574), (576, 2, 1, 575), (577, 3, 2, 576), (578, 4, 3, 577), (579, 5, 4, 578), (580, 6, 5, 579), (581, 7, 6, 580), (582, 8, 7, 581), (583, 9, 8, 582), (584, 10, 9, 583), (585, 11, 10, 584), (586, 12, 11, 585), (587, 13, 12, 586), (588, 14, 13, 587), (589, 15, 14, 588), (590, 16, 15, 589), (591, 17, 16, 590), (165, 146, 127, 109, 91, 73, 54, 35, 17, 591, 572, 554, 536, 518, 500, 481, 463, 444, 426, 407, 388, 369, 351, 332, 314, 295, 277, 258, 240, 221, 202, 183)])
me_cubeziercircle_000.polygons.foreach_set('use_smooth', [True] * 546)
me_cubeziercircle_000.use_remesh_preserve_volume = False
me_cubeziercircle_000.use_remesh_preserve_attributes = False
me_cubeziercircle_000.use_mirror_vertex_groups = False
me_cubeziercircle_000.update()
me_cone = bpy.data.meshes.new('Cone')
me_cone.from_pydata([(0.0, 0.5, -1.0), (0.0, 0.0, 1.0), (0.09755, 0.4904, -1.0), (0.1913, 0.4619, -1.0), (0.2778, 0.4157, -1.0), (0.3536, 0.3536, -1.0), (0.4157, 0.2778, -1.0), (0.4619, 0.1913, -1.0), (0.4904, 0.09755, -1.0), (0.5, 3.775e-08, -1.0), (0.4904, -0.09755, -1.0), (0.4619, -0.1913, -1.0), (0.4157, -0.2778, -1.0), (0.3536, -0.3536, -1.0), (0.2778, -0.4157, -1.0), (0.1913, -0.4619, -1.0), (0.09755, -0.4904, -1.0), (-1.629e-07, -0.5, -1.0), (-0.09755, -0.4904, -1.0), (-0.1913, -0.4619, -1.0), (-0.2778, -0.4157, -1.0), (-0.3536, -0.3536, -1.0), (-0.4157, -0.2778, -1.0), (-0.4619, -0.1913, -1.0), (-0.4904, -0.09754, -1.0), (-0.5, 4.828e-07, -1.0), (-0.4904, 0.09755, -1.0), (-0.4619, 0.1913, -1.0), (-0.4157, 0.2778, -1.0), (-0.3536, 0.3536, -1.0), (-0.2778, 0.4157, -1.0), (-0.1913, 0.4619, -1.0), (-0.09754, 0.4904, -1.0)], [], [(0, 1, 2), (2, 1, 3), (3, 1, 4), (4, 1, 5), (5, 1, 6), (6, 1, 7), (7, 1, 8), (8, 1, 9), (9, 1, 10), (10, 1, 11), (11, 1, 12), (12, 1, 13), (13, 1, 14), (14, 1, 15), (15, 1, 16), (16, 1, 17), (17, 1, 18), (18, 1, 19), (19, 1, 20), (20, 1, 21), (21, 1, 22), (22, 1, 23), (23, 1, 24), (24, 1, 25), (25, 1, 26), (26, 1, 27), (27, 1, 28), (28, 1, 29), (29, 1, 30), (30, 1, 31), (31, 1, 32), (32, 1, 0), (0, 2, 3, 4, 5, 6, 7, 8, 9, 10, 11, 12, 13, 14, 15, 16, 17, 18, 19, 20, 21, 22, 23, 24, 25, 26, 27, 28, 29, 30, 31, 32)])
me_cone.use_remesh_preserve_volume = False
me_cone.use_remesh_preserve_attributes = False
me_cone.use_mirror_vertex_groups = False
me_cone.update()
me_plane = bpy.data.meshes.new('Plane')
me_plane.from_pydata([(-1.0, -1.0, 0.0), (1.0, -1.0, 0.0), (-1.0, 0.4633, 0.0), (1.0, 0.4633, 0.0), (-1.0, 1.0, 1.323), (1.0, 1.0, 1.323), (-1.0, 0.6291, 0.06475), (-1.0, 0.7788, 0.2527), (-1.0, 0.8975, 0.5454), (-1.0, 0.9737, 0.9142), (1.0, 0.9737, 0.9142), (1.0, 0.8975, 0.5454), (1.0, 0.7788, 0.2527), (1.0, 0.6291, 0.06475)], [], [(0, 1, 3, 2), (5, 4, 9, 10), (10, 9, 8, 11), (11, 8, 7, 12), (12, 7, 6, 13), (13, 6, 2, 3)])
me_plane.use_remesh_preserve_volume = False
me_plane.use_remesh_preserve_attributes = False
me_plane.use_mirror_vertex_groups = False
me_plane.update()
me_plane_001 = bpy.data.meshes.new('Plane.001')
me_plane_001.from_pydata([(-1.0, -0.5655, 0.3441), (1.0, -0.5655, 0.3441), (-1.0, 1.434, 0.3441), (1.0, 1.434, 0.3441)], [], [(0, 1, 3, 2)])
me_plane_001.materials.append(mat_light)
me_plane_001.use_remesh_preserve_volume = False
me_plane_001.use_remesh_preserve_attributes = False
me_plane_001.use_mirror_vertex_groups = False
me_plane_001.update()

# ---- curves / text
cu_outline = bpy.data.curves.new('OUTLINE', 'CURVE')
cu_outline.dimensions = '3D'
_sp = cu_outline.splines.new('BEZIER'); _sp.bezier_points.add(6)
_sp.bezier_points.foreach_set('co', [-0.2196, 0.02178, 0.03516, -1.055, 0.08526, 9.784e-09, -0.614, 0.6443, 0.0588, -0.4905, 0.7089, 0.0709, 0.3124, 0.9128, 0.1093, 0.08056, 0.2, 0.1093, 0.5, 0.2, 0.0])
_sp.bezier_points.foreach_set('handle_left', [0.05891, 0.0006243, 0.04687, -0.7767, 0.0641, 0.01172, -0.8234, 0.4708, 0.03524, -0.5317, 0.6874, 0.06686, -0.3932, 1.085, 0.0935, 0.1773, 0.4877, 0.1093, 0.3362, 0.2, 0.04267])
_sp.bezier_points.foreach_set('handle_right', [-0.4982, 0.04294, 0.02344, -0.9081, 0.2716, 0.0196, -0.5721, 0.679, 0.06351, -0.7264, 0.09045, 0.08369, 0.6425, 0.8323, 0.1167, 0.2204, 0.2, 0.07286, 0.6638, 0.2, -0.04267])
for _p, _l, _r in zip(_sp.bezier_points, ['VECTOR', 'VECTOR', 'AUTO', 'VECTOR', 'ALIGNED', 'FREE', 'AUTO'], ['VECTOR', 'VECTOR', 'AUTO', 'FREE', 'ALIGNED', 'VECTOR', 'AUTO']): _p.handle_left_type = _l; _p.handle_right_type = _r
_sp.order_u = 0
_sp.order_v = 0
_sp.resolution_u = 5
cu_outline.use_path = True
cu_outline.use_path_clamp = True
cu_outline.bevel_resolution = 0
cu_outline.resolution_u = 5
cu_outline.fill_mode = 'HALF'
cu_beziercircle = bpy.data.curves.new('BezierCircle', 'CURVE')
cu_beziercircle.dimensions = '3D'
_sp = cu_beziercircle.splines.new('BEZIER'); _sp.bezier_points.add(3)
_sp.bezier_points.foreach_set('co', [-0.5, 0.0, 0.0, 0.0, 0.5, 0.0, 0.5, 0.0, 0.0, 0.0, -0.5, 0.0])
_sp.bezier_points.foreach_set('handle_left', [-0.5, -0.2761, 0.0, -0.2761, 0.5, 0.0, 0.5, 0.2761, 0.0, 0.2761, -0.5, 0.0])
_sp.bezier_points.foreach_set('handle_right', [-0.5, 0.2761, 0.0, 0.2761, 0.5, 0.0, 0.5, -0.2761, 0.0, -0.2761, -0.5, 0.0])
for _p, _l, _r in zip(_sp.bezier_points, ['AUTO', 'AUTO', 'AUTO', 'AUTO'], ['AUTO', 'AUTO', 'AUTO', 'AUTO']): _p.handle_left_type = _l; _p.handle_right_type = _r
_sp.order_u = 0
_sp.order_v = 0
_sp.resolution_u = 8
_sp.use_cyclic_u = True
_sp.use_smooth = False
cu_beziercircle.use_path = True
cu_beziercircle.use_path_clamp = True
cu_beziercircle.bevel_mode = 'OBJECT'
cu_beziercircle.bevel_resolution = 0
cu_beziercircle.resolution_u = 8
cu_beziercircle.fill_mode = 'HALF'
arm_lamp_rig = bpy.data.armatures.new('Lamp Rig')  # bones are not reproduced

# ---- objects
ob_lamp_rig = bpy.data.objects.new('Lamp Rig', arm_lamp_rig)
ob_stem = bpy.data.objects.new('Stem', me_cubeziercircle_002)
ob_lamp_base = bpy.data.objects.new('Lamp Base', me_cubeziercircle_000)
ob_cone = bpy.data.objects.new('Cone', me_cone)
ob_plane_001 = bpy.data.objects.new('Plane.001', me_plane)
ob_base_curve_outline = bpy.data.objects.new('Base Curve Outline', cu_outline)
ob_base_curve = bpy.data.objects.new('Base Curve', cu_beziercircle)
ob_plane = bpy.data.objects.new('Plane', me_plane_001)
ob_lamp = bpy.data.objects.new('Lamp', light_lamp)
ob_camera = bpy.data.objects.new('Camera', cam_camera)

# ---- transforms, parenting, visibility, modifiers, constraints
ob_lamp_rig.location = (0.0, 0.0, 0.0)
ob_lamp_rig.show_in_front = True
ob_lamp_rig.lineart.crease_threshold = 0.0
ob_stem.parent = ob_lamp_rig
ob_stem.matrix_parent_inverse = Matrix(((1.0, 0.0, 0.0, 0.0), (0.0, 0.0, 1.0, -1.0), (0.0, -1.0, 0.0, 0.0), (0.0, 0.0, 0.0, 1.0)))
ob_stem.location = (0.0, 0.0, 0.0)
ob_stem.lineart.crease_threshold = 0.0
ob_lamp_base.location = (0.0, 0.0, 0.0)
ob_lamp_base.lineart.crease_threshold = 0.0
ob_cone.location = (0.0, 0.0, 1.0)
ob_cone.hide_viewport = True
ob_cone.hide_render = True
ob_cone.lineart.crease_threshold = 0.0
ob_plane_001.location = (0.0, 0.0, 0.0)
ob_plane_001.scale = (6.449, 6.449, 6.449)
ob_plane_001.hide_viewport = True
ob_plane_001.lineart.crease_threshold = 0.0
ob_base_curve_outline.location = (-2.414, 0.0, 0.0)
ob_base_curve_outline.rotation_euler = (1.571, 0.0, 0.0)
ob_base_curve_outline.lineart.crease_threshold = 0.0
ob_base_curve.location = (0.0, 0.0, 0.0)
ob_base_curve.hide_viewport = True
ob_base_curve.lineart.crease_threshold = 0.0
ob_plane.location = (-15.59, -9.206, 7.894)
ob_plane.rotation_euler = (0.901, -0.0, 0.0)
ob_plane.scale = (2.583, 2.583, 2.583)
ob_plane.hide_viewport = True
ob_plane.lineart.crease_threshold = 0.0
ob_lamp.location = (4.076, 1.005, 5.904)
ob_lamp.rotation_euler = (0.6503, 0.05522, 1.866)
ob_lamp.lock_rotations_4d = False
ob_lamp.empty_display_type = 'ARROWS'
ob_lamp.color = (0.0, 0.0, 0.0, 0.0)
ob_lamp.lineart.crease_threshold = 0.0
ob_camera.location = (7.481, -6.508, 5.344)
ob_camera.rotation_euler = (1.109, 0.0, 0.8149)
ob_camera.lock_rotations_4d = False
ob_camera.empty_display_type = 'ARROWS'
ob_camera.color = (0.0, 0.0, 0.0, 0.0)
ob_camera.display_type = 'WIRE'
ob_camera.lineart.crease_threshold = 0.0
cu_beziercircle.bevel_object = ob_base_curve_outline

# ---- collection membership
col_collection_1.objects.link(ob_lamp_rig)
col_collection_1.objects.link(ob_stem)
col_collection_1.objects.link(ob_lamp_base)
col_collection_1.objects.link(ob_cone)
col_collection_1.objects.link(ob_plane_001)
col_collection_1.objects.link(ob_base_curve_outline)
col_collection_1.objects.link(ob_base_curve)
col_collection_1.objects.link(ob_plane)
col_collection_1.objects.link(ob_lamp)
col_collection_1.objects.link(ob_camera)

# ---- scene / render settings (as saved in the file)
scene.camera = ob_camera
scene.frame_start = 1; scene.frame_end = 250; scene.frame_set(202)
scene.render.engine = 'CYCLES'
scene.render.resolution_percentage = 50
scene.render.dither_intensity = 0.0
scene.cycles.use_denoising = False
scene.cycles.samples = 128
scene.cycles.sampling_pattern = 'TABULATED_SOBOL'
scene.cycles.use_adaptive_sampling = False
scene.cycles.use_light_tree = False
scene.cycles.blur_glossy = 0.0
scene.cycles.sample_clamp_indirect = 0.0
scene.view_settings.view_transform = 'Standard'
bpy.context.view_layer.update()
